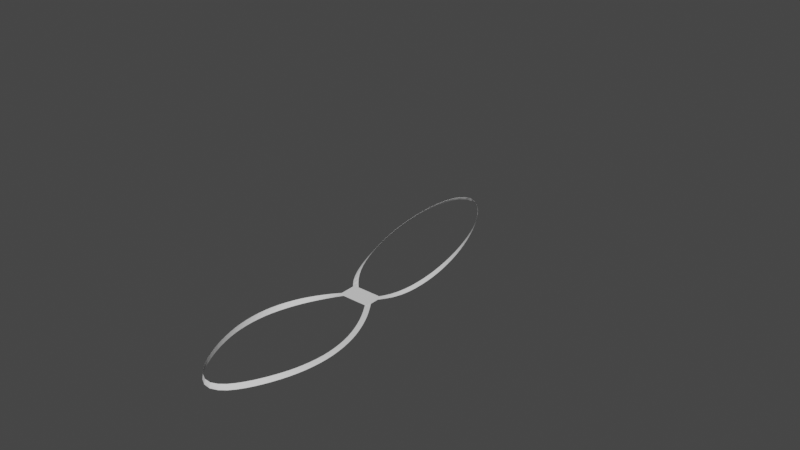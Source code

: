 # Source: test_track.blend  (saved by Blender 3.1.7; exported with 4.5.12 LTS)
import bpy
from mathutils import Matrix  # noqa: F401  (used for matrix-valued properties, if any)

bpy.ops.wm.read_factory_settings(use_empty=True)
scene = bpy.context.scene
scene.name = 'Scene'

# ---- collections
col_collection_1 = bpy.data.collections.new('Collection 1'); scene.collection.children.link(col_collection_1)

# ---- world
world_world = bpy.data.worlds.new('World'); scene.world = world_world
world_world.use_nodes = True; world_world.node_tree.nodes.clear()
_N = world_world.node_tree.nodes; _L = world_world.node_tree.links
n0 = _N.new('ShaderNodeOutputWorld'); n0.name = 'World Output'; n0.location = (300, 300)
n1 = _N.new('ShaderNodeBackground'); n1.name = 'Background'; n1.location = (10, 300)
n1.inputs[0].default_value = (0.05088, 0.05088, 0.05088, 1.0)
_L.new(n1.outputs[0], n0.inputs[0])
n0.is_active_output = True
world_world.color = (0.05088, 0.05088, 0.05088)
world_world.use_sun_shadow = False
world_world.sun_shadow_jitter_overblur = 0.0

# ---- meshes
me_plane_006 = bpy.data.meshes.new('Plane.006')
me_plane_006.from_pydata([(-1.0, -1.0, 0.0), (1.0, -1.0, 0.0), (-1.0, 1.0, 0.0), (1.0, 1.0, 0.0)], [], [(0, 1, 3, 2)])
_uv = me_plane_006.uv_layers.new(name='UVMap')
_uv.uv.foreach_set('vector', [0.0, 0.0, 1.0, 0.0, 1.0, 1.0, 0.0, 1.0])
me_plane_006.use_remesh_fix_poles = True
me_plane_006.use_remesh_preserve_attributes = False
me_plane_006.update()
me_plane_004 = bpy.data.meshes.new('Plane.004')
me_plane_004.from_pydata([(-1.0, -1.0, 0.0), (1.0, -1.0, 0.0), (-1.0, 1.0, 0.0), (1.0, 1.0, 0.0)], [], [(0, 1, 3, 2)])
_uv = me_plane_004.uv_layers.new(name='UVMap')
_uv.uv.foreach_set('vector', [0.0, 0.0, 1.0, 0.0, 1.0, 1.0, 0.0, 1.0])
me_plane_004.use_remesh_fix_poles = True
me_plane_004.use_remesh_preserve_attributes = False
me_plane_004.update()
me_plane_009 = bpy.data.meshes.new('Plane.009')
me_plane_009.from_pydata([(-1.0, -1.0, 0.0), (1.0, -1.0, 0.0), (-1.0, 1.0, 0.0), (1.0, 1.0, 0.0)], [], [(0, 1, 3, 2)])
_uv = me_plane_009.uv_layers.new(name='UVMap')
_uv.uv.foreach_set('vector', [0.0, 0.0, 1.0, 0.0, 1.0, 1.0, 0.0, 1.0])
me_plane_009.use_remesh_fix_poles = True
me_plane_009.use_remesh_preserve_attributes = False
me_plane_009.update()

# ---- curves / text
cu_nurbspath_005 = bpy.data.curves.new('NurbsPath.005', 'CURVE')
cu_nurbspath_005.dimensions = '3D'
_sp = cu_nurbspath_005.splines.new('NURBS'); _sp.points.add(4)
_sp.points.foreach_set('co', [-0.9663, 0.5738, -0.005857, 1.0, 2.559, 4.731, 0.0, 1.0, -2.017, 21.35, 5.465, 1.0, -7.414, 4.695, 0.0, 1.0, -2.837, 0.5554, -0.02302, 1.0])
_sp.points.foreach_set('tilt', [-0.004741, 1.741, -5.883, 0.1437, -3.177])
_sp.order_u = 5
_sp.order_v = 0
_sp.use_endpoint_u = True
cu_nurbspath_005.use_path = True
cu_nurbspath_005.fill_mode = 'FULL'
cu_nurbspath_009 = bpy.data.curves.new('NurbsPath.009', 'CURVE')
cu_nurbspath_009.dimensions = '3D'
_sp = cu_nurbspath_009.splines.new('NURBS'); _sp.points.add(4)
_sp.points.foreach_set('co', [-4.778, 0.05206, -0.006471, 1.0, -8.038, -4.042, 0.0, 1.0, -4.097, -12.9, 0.0, 1.0, -0.06173, -4.104, 0.0, 1.0, -3.135, 0.185, -0.01796, 1.0])
_sp.points.foreach_set('tilt', [0.04035, -1.554, -1.675, -3.155, -3.139])
_sp.order_u = 3
_sp.order_v = 0
_sp.use_endpoint_u = True
cu_nurbspath_009.use_path = True
cu_nurbspath_009.fill_mode = 'FULL'

# ---- objects
ob_nurbspath_001 = bpy.data.objects.new('NurbsPath.001', cu_nurbspath_005)
ob_nurbspath_002 = bpy.data.objects.new('NurbsPath.002', cu_nurbspath_009)
ob_plane_001 = bpy.data.objects.new('Plane.001', me_plane_006)
ob_plane_002 = bpy.data.objects.new('Plane.002', me_plane_004)
ob_plane_004 = bpy.data.objects.new('Plane.004', me_plane_009)

# ---- transforms, parenting, visibility, modifiers, constraints
ob_nurbspath_001.location = (2.0, 0.0, 0.0)
ob_nurbspath_002.location = (4.0, -0.5, 0.0)
ob_plane_001.location = (2.0, 0.0, -7.51e-06)
ob_plane_001.scale = (0.2247, 0.154, 1.0)
_m = ob_plane_001.modifiers.new('Array', 'ARRAY')
_m.count = 51
_m = ob_plane_001.modifiers.new('Curve', 'CURVE')
_m.object = ob_nurbspath_001
_m = ob_plane_001.modifiers.new('Solidify', 'SOLIDIFY')
ob_plane_002.location = (0.0231, 0.0, 0.0)
ob_plane_002.scale = (1.0, 0.6, 1.575)
_m = ob_plane_002.modifiers.new('Solidify', 'SOLIDIFY')
_m.thickness = 0.02
ob_plane_004.location = (4.0, -0.5, 0.0)
ob_plane_004.scale = (0.225, 0.1542, 1.0)
_m = ob_plane_004.modifiers.new('Array', 'ARRAY')
_m.count = 55
_m = ob_plane_004.modifiers.new('Curve', 'CURVE')
_m.object = ob_nurbspath_002
_m = ob_plane_004.modifiers.new('Solidify', 'SOLIDIFY')

# ---- collection membership
col_collection_1.objects.link(ob_nurbspath_001)
col_collection_1.objects.link(ob_nurbspath_002)
col_collection_1.objects.link(ob_plane_001)
col_collection_1.objects.link(ob_plane_002)
col_collection_1.objects.link(ob_plane_004)

# ---- scene / render settings (as saved in the file)
scene.frame_start = 1; scene.frame_end = 250; scene.frame_set(8)
scene.render.engine = 'BLENDER_EEVEE_NEXT'
scene.cycles.sampling_pattern = 'TABULATED_SOBOL'
scene.cycles.use_light_tree = False
scene.view_settings.view_transform = 'Filmic'
bpy.context.view_layer.update()

# ---- added for rendering (the .blend has no active camera and no usable light): camera, sun
cam_auto = bpy.data.cameras.new('AutoCamera')
cam_auto.lens = 50.0
cam_auto.sensor_width = 36.0
cam_auto.clip_end = 1000.0
ob_auto_camera = bpy.data.objects.new('AutoCamera', cam_auto)
scene.collection.objects.link(ob_auto_camera)
ob_auto_camera.location = (35.9972, -39.7337, 31.861)
ob_auto_camera.rotation_euler = (1.09748, -7.21219e-08, 0.694738)
scene.camera = ob_auto_camera
light_auto_sun = bpy.data.lights.new('AutoSun', 'SUN')
light_auto_sun.energy = 3.0
light_auto_sun.angle = 0.0523599
ob_auto_sun = bpy.data.objects.new('AutoSun', light_auto_sun)
scene.collection.objects.link(ob_auto_sun)
ob_auto_sun.rotation_euler = (0.872665, 0.174533, 0.523599)
bpy.context.view_layer.update()
